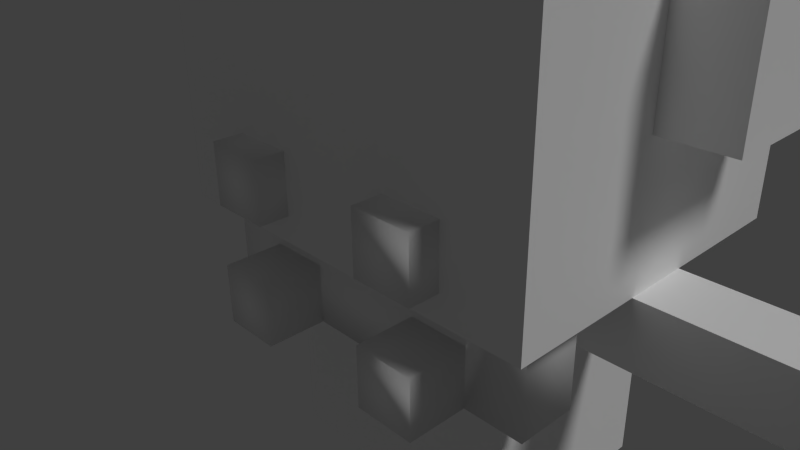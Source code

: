 # Source: Damon_v4.blend  (saved by Blender 2.76.0; exported with 4.5.12 LTS)
import bpy
from mathutils import Matrix  # noqa: F401  (used for matrix-valued properties, if any)

bpy.ops.wm.read_factory_settings(use_empty=True)
scene = bpy.context.scene
scene.name = 'Scene'

# ---- collections
col_collection_1 = bpy.data.collections.new('Collection 1'); scene.collection.children.link(col_collection_1)

# ---- materials (node trees are filled in below, after node groups)
mat_palette = bpy.data.materials.new('palette')
mat_palette.alpha_threshold = 0.0
mat_palette.use_transparent_shadow = False
mat_palette.diffuse_color = (1.0, 1.0, 1.0, 1.0)
mat_palette.specular_color = (0.0, 0.0, 0.0)
mat_palette.roughness = 0.5
mat_palette.specular_intensity = 1.0
mat_palette_002 = bpy.data.materials.new('palette.002')
mat_palette_002.alpha_threshold = 0.0
mat_palette_002.use_transparent_shadow = False
mat_palette_002.diffuse_color = (1.0, 1.0, 1.0, 1.0)
mat_palette_002.specular_color = (0.0, 0.0, 0.0)
mat_palette_002.roughness = 0.5
mat_palette_002.specular_intensity = 1.0

# ---- material node trees

# ---- world
world_world = bpy.data.worlds.new('World'); scene.world = world_world
world_world.color = (0.05088, 0.05088, 0.05088)
world_world.use_sun_shadow = False
world_world.sun_shadow_jitter_overblur = 0.0
world_world.cycles.sampling_method = 'MANUAL'
world_world.cycles.sample_map_resolution = 256

# ---- cameras
cam_camera = bpy.data.cameras.new('Camera')
cam_camera.clip_end = 100.0
cam_camera.lens = 35.0
cam_camera.sensor_width = 32.0
cam_camera.sensor_height = 18.0
cam_camera.ortho_scale = 7.314
cam_camera.dof.focus_distance = 0.0
cam_camera.dof.aperture_fstop = 128.0

# ---- lights
light_lamp = bpy.data.lights.new('Lamp', 'SUN')
light_lamp.transmission_factor = 0.0
light_lamp.cutoff_distance = 30.0
light_lamp.angle = 0.1993
light_lamp.energy = 1.0
light_lamp.shadow_buffer_clip_start = 1.001
light_lamp.shadow_soft_size = 0.1
light_lamp.shadow_cascade_max_distance = 1000.0
light_lamp.cycles.use_multiple_importance_sampling = False

# ---- meshes
me_damon3_001 = bpy.data.meshes.new('Damon3.001')
me_damon3_001.from_pydata([(-4.028, 4.056, -1.352), (-4.028, 2.056, -3.352), (-4.028, 2.056, -1.352), (-4.028, 4.056, -3.352), (-3.028, 2.056, 0.6479), (-3.028, 0.05634, -1.352), (-3.028, 0.05634, 0.6479), (-3.028, 0.05634, -4.352), (-3.028, 0.05634, -2.352), (-3.028, 2.056, -0.3521), (-3.028, 2.056, -1.352), (-3.028, 2.056, -3.352), (-3.028, 4.056, 0.6479), (-3.028, 4.056, -0.3521), (-3.028, 4.056, -1.352), (-3.028, 4.056, -3.352), (-3.028, 6.056, 0.6479), (-3.028, 6.056, -4.352), (-2.028, 0.05634, -0.3521), (-2.028, 0.05634, -1.352), (-2.028, 0.05634, -2.352), (-2.028, 0.05634, -3.352), (-1.028, 0.05634, -3.352), (-1.028, 0.05634, -4.352), (0.9717, 0.05634, -3.352), (0.9717, 0.05634, -4.352), (1.972, 0.05634, -0.3521), (1.972, 0.05634, -1.352), (1.972, 0.05634, -2.352), (1.972, 0.05634, -3.352), (2.972, 0.05634, 0.6479), (2.972, 0.05634, -1.352), (2.972, 2.056, 0.6479), (2.972, 0.05634, -2.352), (2.972, 0.05634, -4.352), (2.972, 2.056, -0.3521), (2.972, 2.056, -1.352), (2.972, 2.056, -3.352), (2.972, 4.056, 0.6479), (2.972, 4.056, -0.3521), (2.972, 4.056, -1.352), (2.972, 4.056, -3.352), (2.972, 4.056, -2.352), (2.972, 6.056, 0.6479), (2.972, 6.056, -2.352), (2.972, 6.056, -3.352), (2.972, 6.056, -4.352), (3.972, 2.056, -1.352), (3.972, 2.056, -3.352), (3.972, 4.056, -1.352), (3.972, 4.056, -2.352), (3.972, 4.056, -3.352), (3.972, 6.056, -2.352), (3.972, 6.056, -3.352), (-2.028, 1.056, 0.6479), (-2.028, 2.056, 0.6479), (1.972, 1.056, 0.6479), (1.972, 2.056, 0.6479), (3.972, 6.056, -2.352), (3.972, 6.056, -2.352), (3.972, 6.056, -3.352), (3.972, 6.056, -3.352), (2.972, 2.056, -1.352), (2.972, 2.056, -1.352), (2.972, 2.056, -3.352), (2.972, 2.056, -3.352), (2.972, 0.05634, 0.6479), (2.972, 0.05634, 0.6479), (2.972, 0.05634, -1.352), (2.972, 0.05634, -2.352), (2.972, 2.056, 0.6479), (2.972, 4.056, 0.6479), (2.972, 6.056, 0.6479), (2.972, 6.056, 0.6479), (2.972, 6.056, -2.352), (2.972, 6.056, -2.352), (3.972, 4.056, -3.352), (2.972, 4.056, -3.352), (-3.028, 0.05634, -1.352), (-3.028, 0.05634, -2.352), (-3.028, 2.056, 0.6479), (-3.028, 0.05634, 0.6479), (-3.028, 0.05634, 0.6479), (3.972, 2.056, -3.352), (3.972, 2.056, -3.352), (-3.028, 0.05634, -4.352), (-3.028, 0.05634, -4.352), (-3.028, 6.056, -4.352), (-3.028, 6.056, -4.352), (-3.028, 2.056, -1.352), (-3.028, 2.056, -1.352), (-3.028, 2.056, -3.352), (-3.028, 2.056, -3.352), (3.972, 4.056, -1.352), (3.972, 4.056, -1.352), (3.972, 4.056, -2.352), (3.972, 4.056, -2.352), (2.972, 0.05634, -4.352), (2.972, 0.05634, -4.352), (-3.028, 4.056, 0.6479), (-3.028, 6.056, 0.6479), (-3.028, 6.056, 0.6479), (-3.028, 4.056, -3.352), (-3.028, 4.056, -3.352), (2.972, 6.056, -4.352), (2.972, 6.056, -4.352), (-4.028, 2.056, -3.352), (-4.028, 2.056, -3.352), (-4.028, 4.056, -3.352), (-4.028, 4.056, -3.352), (-3.028, 4.056, -1.352), (-3.028, 4.056, -1.352), (3.972, 2.056, -1.352), (3.972, 2.056, -1.352), (2.972, 4.056, -1.352), (2.972, 4.056, -1.352), (2.972, 4.056, -2.352), (2.972, 4.056, -2.352), (-4.028, 4.056, -1.352), (-4.028, 4.056, -1.352), (-4.028, 2.056, -1.352), (-4.028, 2.056, -1.352), (2.972, 6.056, -3.352), (2.972, 6.056, -3.352), (-1.028, 0.05634, -4.352), (0.9717, 0.05634, -4.352)], [], [(118, 106, 120), (108, 106, 118), (80, 78, 81), (80, 85, 79), (80, 79, 78), (9, 85, 80), (89, 85, 9), (91, 85, 89), (99, 9, 80), (13, 89, 9), (13, 9, 99), (110, 89, 13), (102, 85, 91), (100, 110, 13), (100, 102, 110), (100, 13, 99), (87, 85, 102), (87, 102, 100), (66, 68, 70), (69, 97, 70), (68, 69, 70), (70, 97, 35), (35, 97, 62), (62, 97, 64), (70, 35, 71), (35, 62, 39), (71, 35, 39), (39, 62, 114), (64, 97, 77), (114, 116, 72), (71, 39, 72), (39, 114, 72), (72, 116, 74), (77, 97, 122), (122, 97, 104), (112, 83, 93), (93, 83, 95), (95, 83, 76), (95, 76, 58), (58, 76, 60), (56, 55, 54), (57, 55, 56), (54, 4, 6), (55, 12, 4), (55, 4, 54), (56, 54, 6), (57, 12, 55), (30, 56, 6), (30, 57, 56), (32, 12, 57), (32, 57, 30), (38, 101, 12), (38, 12, 32), (73, 101, 38), (90, 119, 121), (14, 119, 90), (47, 115, 63), (94, 115, 47), (96, 75, 117), (59, 75, 96), (107, 109, 92), (92, 109, 103), (37, 41, 84), (41, 123, 51), (84, 41, 51), (51, 123, 61), (86, 88, 23), (23, 88, 25), (25, 88, 34), (34, 88, 105), (18, 67, 82), (26, 67, 18), (5, 18, 82), (19, 18, 5), (22, 21, 7, 124), (21, 20, 8), (29, 33, 28), (8, 20, 19, 5), (7, 21, 8), (125, 29, 24), (98, 33, 29), (98, 29, 125), (1, 10, 2), (11, 10, 1), (65, 113, 36), (48, 113, 65), (40, 49, 42), (42, 49, 50), (0, 111, 3), (3, 111, 15), (16, 43, 44), (16, 44, 45), (44, 52, 45), (45, 52, 53), (16, 45, 17), (17, 45, 46), (67, 26, 27, 31), (124, 125, 24, 22), (33, 31, 27, 28), (29, 26, 18, 21)])
_uv = me_damon3_001.uv_layers.new(name='UVMap')
_uv.uv.foreach_set('vector', [0.9785, 0.5, 0.9785, 0.5, 0.9785, 0.5, 0.9785, 0.5, 0.9785, 0.5, 0.9785, 0.5, 0.9746, 0.5, 0.9746, 0.5, 0.9746, 0.5, 0.9746, 0.5, 0.9746, 0.5, 0.9746, 0.5, 0.9746, 0.5, 0.9746, 0.5, 0.9746, 0.5, 0.9746, 0.5, 0.9746, 0.5, 0.9746, 0.5, 0.9746, 0.5, 0.9746, 0.5, 0.9746, 0.5, 0.9746, 0.5, 0.9746, 0.5, 0.9746, 0.5, 0.9707, 0.5, 0.9707, 0.5, 0.9707, 0.5, 0.9746, 0.5, 0.9746, 0.5, 0.9746, 0.5, 0.9707, 0.5, 0.9707, 0.5, 0.9707, 0.5, 0.9746, 0.5, 0.9746, 0.5, 0.9746, 0.5, 0.9746, 0.5, 0.9746, 0.5, 0.9746, 0.5, 0.9746, 0.5, 0.9746, 0.5, 0.9746, 0.5, 0.9746, 0.5, 0.9746, 0.5, 0.9746, 0.5, 0.9746, 0.5, 0.9746, 0.5, 0.9746, 0.5, 0.9746, 0.5, 0.9746, 0.5, 0.9746, 0.5, 0.9746, 0.5, 0.9746, 0.5, 0.9746, 0.5, 0.9746, 0.5, 0.9746, 0.5, 0.9746, 0.5, 0.9746, 0.5, 0.9746, 0.5, 0.9746, 0.5, 0.9746, 0.5, 0.9746, 0.5, 0.9746, 0.5, 0.9746, 0.5, 0.9746, 0.5, 0.9746, 0.5, 0.9746, 0.5, 0.9746, 0.5, 0.9746, 0.5, 0.9746, 0.5, 0.9746, 0.5, 0.9746, 0.5, 0.9707, 0.5, 0.9707, 0.5, 0.9707, 0.5, 0.9746, 0.5, 0.9746, 0.5, 0.9746, 0.5, 0.9707, 0.5, 0.9707, 0.5, 0.9707, 0.5, 0.9746, 0.5, 0.9746, 0.5, 0.9746, 0.5, 0.9746, 0.5, 0.9746, 0.5, 0.9746, 0.5, 0.9746, 0.5, 0.9746, 0.5, 0.9746, 0.5, 0.9746, 0.5, 0.9746, 0.5, 0.9746, 0.5, 0.9746, 0.5, 0.9746, 0.5, 0.9746, 0.5, 0.9746, 0.5, 0.9746, 0.5, 0.9746, 0.5, 0.9746, 0.5, 0.9746, 0.5, 0.9746, 0.5, 0.9746, 0.5, 0.9746, 0.5, 0.9746, 0.5, 0.9785, 0.5, 0.9785, 0.5, 0.9785, 0.5, 0.9785, 0.5, 0.9785, 0.5, 0.9785, 0.5, 0.9785, 0.5, 0.9785, 0.5, 0.9785, 0.5, 0.9707, 0.5, 0.9707, 0.5, 0.9707, 0.5, 0.9707, 0.5, 0.9707, 0.5, 0.9707, 0.5, 0.9707, 0.5, 0.9707, 0.5, 0.9707, 0.5, 0.9707, 0.5, 0.9707, 0.5, 0.9707, 0.5, 0.9746, 0.5, 0.9746, 0.5, 0.9746, 0.5, 0.9707, 0.5, 0.9707, 0.5, 0.9707, 0.5, 0.9746, 0.5, 0.9746, 0.5, 0.9746, 0.5, 0.9746, 0.5, 0.9746, 0.5, 0.9746, 0.5, 0.9707, 0.5, 0.9707, 0.5, 0.9707, 0.5, 0.9746, 0.5, 0.9746, 0.5, 0.9746, 0.5, 0.9746, 0.5, 0.9746, 0.5, 0.9746, 0.5, 0.9707, 0.5, 0.9707, 0.5, 0.9707, 0.5, 0.9746, 0.5, 0.9746, 0.5, 0.9746, 0.5, 0.9746, 0.5, 0.9746, 0.5, 0.9746, 0.5, 0.9707, 0.5, 0.9707, 0.5, 0.9707, 0.5, 0.9746, 0.5, 0.9746, 0.5, 0.9746, 0.5, 0.9785, 0.5, 0.9785, 0.5, 0.9785, 0.5, 0.9785, 0.5, 0.9785, 0.5, 0.9785, 0.5, 0.9785, 0.5, 0.9785, 0.5, 0.9785, 0.5, 0.9785, 0.5, 0.9785, 0.5, 0.9785, 0.5, 0.9707, 0.5, 0.9707, 0.5, 0.9707, 0.5, 0.9707, 0.5, 0.9707, 0.5, 0.9707, 0.5, 0.9785, 0.5, 0.9785, 0.5, 0.9785, 0.5, 0.9785, 0.5, 0.9785, 0.5, 0.9785, 0.5, 0.9785, 0.5, 0.9785, 0.5, 0.9785, 0.5, 0.9707, 0.5, 0.9707, 0.5, 0.9707, 0.5, 0.9785, 0.5, 0.9785, 0.5, 0.9785, 0.5, 0.9707, 0.5, 0.9707, 0.5, 0.9707, 0.5, 0.9746, 0.5, 0.9746, 0.5, 0.9746, 0.5, 0.9746, 0.5, 0.9746, 0.5, 0.9746, 0.5, 0.9746, 0.5, 0.9746, 0.5, 0.9746, 0.5, 0.9746, 0.5, 0.9746, 0.5, 0.9746, 0.5, 0.9746, 0.5, 0.9746, 0.5, 0.9746, 0.5, 0.9746, 0.5, 0.9746, 0.5, 0.9746, 0.5, 0.9746, 0.5, 0.9746, 0.5, 0.9746, 0.5, 0.9746, 0.5, 0.9746, 0.5, 0.9746, 0.5, 0.9746, 0.5, 0.9746, 0.5, 0.9746, 0.5, 0.9746, 0.5, 0.9746, 0.5, 0.9746, 0.5, 0.9746, 0.5, 0.9746, 0.5, 0.9746, 0.5, 0.9746, 0.5, 0.9746, 0.5, 0.0, 0.0, 0.9746, 0.5, 0.9746, 0.5, 0.9746, 0.5, 0.9746, 0.5, 0.9746, 0.5, 0.9746, 0.5, 0.9746, 0.5, 0.9746, 0.5, 0.9746, 0.5, 0.9746, 0.5, 0.9746, 0.5, 0.9746, 0.5, 0.9746, 0.5, 0.9746, 0.5, 0.9785, 0.5, 0.9785, 0.5, 0.9785, 0.5, 0.9785, 0.5, 0.9785, 0.5, 0.9785, 0.5, 0.9785, 0.5, 0.9785, 0.5, 0.9785, 0.5, 0.9785, 0.5, 0.9785, 0.5, 0.9785, 0.5, 0.9785, 0.5, 0.9785, 0.5, 0.9785, 0.5, 0.9785, 0.5, 0.9785, 0.5, 0.9785, 0.5, 0.9785, 0.5, 0.9785, 0.5, 0.9785, 0.5, 0.9785, 0.5, 0.9785, 0.5, 0.9785, 0.5, 0.9746, 0.5, 0.9746, 0.5, 0.9746, 0.5, 0.9746, 0.5, 0.9746, 0.5, 0.9746, 0.5, 0.9707, 0.5, 0.9707, 0.5, 0.9707, 0.5, 0.9707, 0.5, 0.9707, 0.5, 0.9707, 0.5, 0.9746, 0.5, 0.9746, 0.5, 0.9746, 0.5, 0.9746, 0.5, 0.9746, 0.5, 0.9746, 0.5, 0.9746, 0.5, 0.9746, 0.5, 0.9746, 0.5, 0.9746, 0.5, 0.9746, 0.5, 0.9746, 0.5, 0.0, 0.0, 0.9746, 0.5, 0.9746, 0.5, 0.9746, 0.5, 0.9746, 0.5, 0.0, 0.0, 0.0, 0.0, 0.9746, 0.5, 0.0, 0.0, 0.0, 0.0])
me_damon3_001.materials.append(mat_palette)
me_damon3_001.use_remesh_preserve_volume = False
me_damon3_001.use_remesh_preserve_attributes = False
me_damon3_001.use_mirror_vertex_groups = False
me_damon3_001.update()
me_damon3_001.normals_split_custom_set([tuple(v) for v in zip(*[iter([-1.0, 0.0, 0.0, -1.0, 0.0, 0.0, -1.0, 0.0, 0.0, -1.0, 0.0, 0.0, -1.0, 0.0, 0.0, -1.0, 0.0, 0.0, -1.0, 0.0, 0.0, -1.0, 0.0, 0.0, -1.0, 0.0, 0.0, -1.0, 0.0, 0.0, -1.0, 0.0, 0.0, -1.0, 0.0, 0.0, -1.0, -4.768e-07, 0.0, -1.0, -4.768e-07, 0.0, -1.0, -4.768e-07, 0.0, -1.0, 9.537e-07, 0.0, -1.0, 9.537e-07, 0.0, -1.0, 9.537e-07, 0.0, -1.0, 0.0, 0.0, -1.0, 0.0, 0.0, -1.0, 0.0, 0.0, -1.0, 0.0, 0.0, -1.0, 0.0, 0.0, -1.0, 0.0, 0.0, -1.0, 0.0, 0.0, -1.0, 0.0, 0.0, -1.0, 0.0, 0.0, -1.0, 0.0, 0.0, -1.0, 0.0, 0.0, -1.0, 0.0, 0.0, -1.0, 0.0, 0.0, -1.0, 0.0, 0.0, -1.0, 0.0, 0.0, -1.0, 0.0, 0.0, -1.0, 0.0, 0.0, -1.0, 0.0, 0.0, -1.0, 0.0, 0.0, -1.0, 0.0, 0.0, -1.0, 0.0, 0.0, -1.0, 2.384e-07, 0.0, -1.0, 2.384e-07, 0.0, -1.0, 2.384e-07, 0.0, -1.0, 0.0, 0.0, -1.0, 0.0, 0.0, -1.0, 0.0, 0.0, -1.0, 0.0, 0.0, -1.0, 0.0, 0.0, -1.0, 0.0, 0.0, -1.0, 0.0, 0.0, -1.0, 0.0, 0.0, -1.0, 0.0, 0.0, -1.0, -1.907e-07, 0.0, -1.0, -1.907e-07, 0.0, -1.0, -1.907e-07, 0.0, 1.0, 0.0, 0.0, 1.0, 0.0, 0.0, 1.0, 0.0, 0.0, 1.0, 0.0, 0.0, 1.0, 0.0, 0.0, 1.0, 0.0, 0.0, 1.0, 0.0, 0.0, 1.0, 0.0, 0.0, 1.0, 0.0, 0.0, 1.0, 0.0, 0.0, 1.0, 0.0, 0.0, 1.0, 0.0, 0.0, 1.0, 0.0, 0.0, 1.0, 0.0, 0.0, 1.0, 0.0, 0.0, 1.0, -1.192e-07, 0.0, 1.0, -1.192e-07, 0.0, 1.0, -1.192e-07, 0.0, 1.0, 0.0, 0.0, 1.0, 0.0, 0.0, 1.0, 0.0, 0.0, 1.0, 0.0, 0.0, 1.0, 0.0, 0.0, 1.0, 0.0, 0.0, 1.0, 0.0, 0.0, 1.0, 0.0, 0.0, 1.0, 0.0, 0.0, 1.0, 0.0, 0.0, 1.0, 0.0, 0.0, 1.0, 0.0, 0.0, 1.0, 0.0, 0.0, 1.0, 0.0, 0.0, 1.0, 0.0, 0.0, 1.0, 0.0, 0.0, 1.0, 0.0, 0.0, 1.0, 0.0, 0.0, 1.0, 0.0, 0.0, 1.0, 0.0, 0.0, 1.0, 0.0, 0.0, 1.0, -4.768e-07, 0.0, 1.0, -4.768e-07, 0.0, 1.0, -4.768e-07, 0.0, 1.0, 0.0, 0.0, 1.0, 0.0, 0.0, 1.0, 0.0, 0.0, 1.0, 0.0, 0.0, 1.0, 0.0, 0.0, 1.0, 0.0, 0.0, 1.0, 0.0, 0.0, 1.0, 0.0, 0.0, 1.0, 0.0, 0.0, 1.0, 0.0, 0.0, 1.0, 0.0, 0.0, 1.0, 0.0, 0.0, 1.0, 0.0, 0.0, 1.0, 0.0, 0.0, 1.0, 0.0, 0.0, 1.0, 0.0, 0.0, 1.0, 0.0, 0.0, 1.0, 0.0, 0.0, 1.0, 0.0, 0.0, 1.0, 0.0, 0.0, 1.0, 0.0, 0.0, 1.0, 0.0, 0.0, 1.0, 0.0, 0.0, 1.0, 0.0, 0.0, 0.0, 0.0, 1.0, 0.0, 0.0, 1.0, 0.0, 0.0, 1.0, 0.0, 0.0, 1.0, 0.0, 0.0, 1.0, 0.0, 0.0, 1.0, 0.0, 0.0, 1.0, 0.0, 0.0, 1.0, 0.0, 0.0, 1.0, 0.0, 0.0, 1.0, 0.0, 0.0, 1.0, 0.0, 0.0, 1.0, 0.0, 0.0, 1.0, 0.0, 0.0, 1.0, 0.0, 0.0, 1.0, 0.0, 0.0, 1.0, 0.0, 0.0, 1.0, 0.0, 0.0, 1.0, 0.0, 0.0, 1.0, 0.0, 0.0, 1.0, 0.0, 0.0, 1.0, 0.0, 0.0, 1.0, 0.0, 0.0, 1.0, 0.0, 0.0, 1.0, 0.0, 0.0, 1.0, 0.0, 0.0, 1.0, 0.0, 0.0, 1.0, 0.0, 0.0, 1.0, 0.0, 0.0, 1.0, 0.0, 0.0, 1.0, 0.0, 0.0, 1.0, 0.0, 0.0, 1.0, 0.0, 0.0, 1.0, 0.0, 0.0, 1.0, 0.0, 0.0, 1.0, 0.0, 0.0, 1.0, 0.0, 0.0, 1.0, 0.0, 0.0, 1.0, 0.0, 0.0, 1.0, 0.0, 0.0, 1.0, 0.0, 0.0, 1.0, 0.0, 0.0, 1.0, 0.0, 0.0, 1.0, 0.0, 0.0, 1.0, 0.0, 0.0, 1.0, 0.0, 0.0, 1.0, 0.0, 0.0, 1.0, 0.0, 0.0, 1.0, 0.0, 0.0, 1.0, 0.0, 0.0, 1.0, 0.0, 0.0, 1.0, 0.0, 0.0, 1.0, 0.0, 0.0, 1.0, 0.0, 0.0, 1.0, 0.0, 0.0, 1.0, 0.0, 0.0, 1.0, 0.0, 0.0, 1.0, 0.0, 0.0, 1.0, 0.0, 0.0, 1.0, 0.0, 0.0, 1.0, 0.0, 0.0, -1.0, 0.0, 0.0, -1.0, 0.0, 0.0, -1.0, 0.0, 0.0, -1.0, 0.0, 0.0, -1.0, 0.0, 0.0, -1.0, 0.0, 0.0, -1.0, 0.0, 0.0, -1.0, 0.0, 0.0, -1.0, 0.0, 0.0, -1.0, 0.0, 0.0, -1.0, 0.0, 0.0, -1.0, 0.0, 0.0, -1.0, 0.0, 0.0, -1.0, 0.0, 0.0, -1.0, 0.0, 0.0, -1.0, 0.0, 0.0, -1.0, 0.0, 0.0, -1.0, 0.0, 0.0, -1.0, 0.0, 0.0, -1.0, 0.0, 0.0, -1.0, 0.0, 0.0, -1.0, 0.0, 0.0, -1.0, 0.0, 0.0, -1.0, 0.0, 0.0, -1.0, 0.0, 0.0, -1.0, 0.0, 0.0, -1.0, 0.0, 0.0, -1.0, 0.0, 0.0, -1.0, 0.0, 0.0, -1.0, 0.0, -1.0, 0.0, 0.0, -1.0, 0.0, 0.0, -1.0, 0.0, 0.0, -1.0, 0.0, 0.0, -1.0, 0.0, 0.0, -1.0, 0.0, 0.0, -1.0, 0.0, 0.0, -1.0, 0.0, 0.0, -1.0, 0.0, 0.0, -1.0, 0.0, 0.0, -1.0, 0.0, 0.0, -1.0, 0.0, 0.0, -1.0, 0.0, 0.0, -1.0, 0.0, 0.0, -1.0, 0.0, 0.0, -1.0, 0.0, 0.0, -1.0, 0.0, 0.0, -1.0, 0.0, 0.0, -1.0, 0.0, 0.0, -1.0, 0.0, 0.0, -1.0, 0.0, 0.0, -1.0, 0.0, 0.0, -1.0, 0.0, 0.0, -1.0, 0.0, 0.0, -1.0, 0.0, 0.0, -1.0, 0.0, 0.0, -1.0, 0.0, 0.0, -1.0, 0.0, 0.0, -1.0, 0.0, 0.0, -1.0, 0.0, 0.0, -1.0, 0.0, 0.0, -1.0, 0.0, 0.0, -1.0, 0.0, 0.0, -1.0, 0.0, 0.0, -1.0, 0.0, 0.0, -1.0, 0.0, 0.0, -1.0, 0.0, 0.0, -1.0, 0.0, 0.0, -1.0, 0.0, 0.0, -1.0, 0.0, 0.0, -1.0, 0.0, 0.0, -1.0, 0.0, 0.0, -1.0, 0.0, 0.0, -1.0, 0.0, 0.0, -1.0, 0.0, 0.0, -1.0, 0.0, 0.0, -1.0, 0.0, 0.0, -1.0, 0.0, 0.0, -1.0, 0.0, 0.0, -1.0, 0.0, 0.0, 1.0, 0.0, 0.0, 1.0, 0.0, 0.0, 1.0, 0.0, 0.0, 1.0, 0.0, 0.0, 1.0, 0.0, 0.0, 1.0, 0.0, 0.0, 1.0, 0.0, 0.0, 1.0, 0.0, 0.0, 1.0, 0.0, 0.0, 1.0, 0.0, 0.0, 1.0, 0.0, 0.0, 1.0, 0.0, 0.0, 1.0, 0.0, 0.0, 1.0, 0.0, 0.0, 1.0, 0.0, 0.0, 1.0, 0.0, 0.0, 1.0, 0.0, 0.0, 1.0, 0.0, 0.0, 1.0, 0.0, 0.0, 1.0, 0.0, 0.0, 1.0, 0.0, 0.0, 1.0, 0.0, 0.0, 1.0, 0.0, 0.0, 1.0, 0.0, 0.0, 1.0, 0.0, 0.0, 1.0, 0.0, 0.0, 1.0, 0.0, 0.0, 1.0, 0.0, 0.0, 1.0, 0.0, 0.0, 1.0, 0.0, 0.0, -1.0, 0.0, 0.0, -1.0, 0.0, 0.0, -1.0, 0.0, 0.0, -1.0, 0.0, 0.0, -1.0, 0.0, 0.0, -1.0, 0.0, 0.0, -1.0, 0.0, 0.0, -1.0, 0.0, 0.0, -1.0, 0.0, 0.0, -1.0, 0.0, 0.0, -1.0, 0.0, 0.0, -1.0, 0.0, 0.0, -1.0, 0.0, 0.0, -1.0, 0.0, 0.0, -1.0, 0.0, 0.0, -1.0, 0.0])] * 3)])
me_damon3 = bpy.data.meshes.new('Damon3')
me_damon3.from_pydata([(-6.028, 0.05634, -1.352), (-6.028, -0.9437, -2.352), (-6.028, -0.9437, -1.352), (-6.028, 0.05634, -2.352), (-3.028, 0.05634, -1.352), (-3.028, 0.05634, -2.352), (-2.028, -3.944, -1.352), (-2.028, -5.944, -2.352), (-2.028, -5.944, -1.352), (-2.028, -3.944, -2.352), (-2.028, -0.9437, -1.352), (-2.028, -3.944, -0.3521), (-2.028, -3.944, -3.352), (-2.028, -0.9437, -2.352), (-2.028, 0.05634, -0.3521), (-2.028, 0.05634, -1.352), (-2.028, 0.05634, -2.352), (-2.028, 0.05634, -3.352), (-1.028, 0.05634, -3.352), (-1.028, -2.944, -4.352), (-1.028, -2.944, -3.352), (-1.028, 0.05634, -4.352), (0.9717, -3.944, -1.352), (0.9717, -5.944, -2.352), (0.9717, -5.944, -1.352), (0.9717, -3.944, -2.352), (-1.028, -5.944, -1.352), (-1.028, -5.944, -2.352), (-1.028, -3.944, -1.352), (-1.028, -3.944, -2.352), (0.9717, -2.944, -3.352), (0.9717, -2.944, -4.352), (0.9717, 0.05634, -3.352), (0.9717, 0.05634, -4.352), (1.972, -5.944, -1.352), (1.972, -5.944, -2.352), (1.972, -3.944, -1.352), (1.972, -3.944, -2.352), (1.972, -3.944, -0.3521), (1.972, -0.9437, -1.352), (1.972, -3.944, -3.352), (1.972, -0.9437, -2.352), (1.972, 0.05634, -0.3521), (1.972, 0.05634, -1.352), (1.972, 0.05634, -2.352), (1.972, 0.05634, -3.352), (2.972, 0.05634, -1.352), (2.972, 0.05634, -2.352), (5.972, -0.9437, -1.352), (5.972, -0.9437, -2.352), (5.972, 0.05634, -1.352), (5.972, 0.05634, -2.352), (-0.02834, -1.944, -0.3521), (-0.02834, -0.9437, -0.3521), (0.9717, -1.944, -0.3521), (0.9717, -0.9437, -0.3521), (-5.028, -0.9437, -1.352), (-5.028, 0.05634, -1.352), (4.972, -0.9437, -1.352), (4.972, 0.05634, -1.352), (-5.028, -0.9437, -2.352), (-5.028, 0.05634, -2.352), (4.972, -0.9437, -2.352), (4.972, 0.05634, -2.352)], [], [(0, 1, 2), (3, 1, 0), (6, 7, 8), (9, 7, 6), (10, 6, 11), (10, 12, 9), (10, 9, 6), (13, 12, 10), (14, 10, 11), (15, 10, 14), (16, 12, 13), (17, 12, 16), (18, 19, 20), (21, 19, 18), (22, 23, 24), (25, 23, 22), (26, 27, 28), (28, 27, 29), (30, 31, 32), (32, 31, 33), (34, 35, 36), (36, 35, 37), (38, 36, 39), (37, 40, 39), (36, 37, 39), (39, 40, 41), (38, 39, 42), (42, 39, 43), (41, 40, 44), (44, 40, 45), (48, 49, 50), (50, 49, 51), (54, 53, 52), (55, 53, 54), (56, 0, 2), (57, 0, 56), (4, 57, 56), (10, 4, 56), (15, 4, 10), (26, 6, 8), (28, 6, 26), (34, 22, 24), (36, 22, 34), (46, 43, 39), (58, 46, 39), (59, 46, 58), (48, 59, 58), (50, 59, 48), (1, 3, 60), (60, 3, 61), (60, 61, 5), (60, 5, 13), (13, 5, 16), (7, 9, 27), (27, 9, 29), (23, 25, 35), (35, 25, 37), (41, 44, 47), (41, 47, 62), (62, 47, 63), (62, 63, 49), (49, 63, 51), (12, 17, 20), (20, 17, 18), (12, 20, 30), (12, 30, 40), (30, 32, 40), (40, 32, 45), (19, 21, 31), (31, 21, 33), (7, 26, 8), (27, 26, 7), (23, 34, 24), (35, 34, 23), (6, 38, 11), (28, 38, 6), (22, 38, 28), (36, 38, 22), (29, 22, 28), (25, 22, 29), (12, 29, 9), (12, 37, 25), (12, 25, 29), (40, 37, 12), (19, 30, 20), (31, 30, 19), (1, 56, 2), (60, 10, 56), (60, 56, 1), (13, 10, 60), (41, 58, 39), (62, 48, 58), (62, 58, 41), (49, 48, 62), (0, 57, 3), (57, 4, 61), (3, 57, 61), (61, 4, 5), (46, 59, 47), (59, 50, 63), (47, 59, 63), (63, 50, 51), (21, 18, 32, 33), (20, 30, 32, 18), (5, 4, 15, 16), (47, 44, 43, 46), (42, 45, 17, 14), (54, 52, 11, 38, 42, 55), (14, 11, 52, 53, 55, 42)])
_uv = me_damon3.uv_layers.new(name='UVMap')
_uv.uv.foreach_set('vector', [0.9707, 0.5, 0.9707, 0.5, 0.9707, 0.5, 0.9707, 0.5, 0.9707, 0.5, 0.9707, 0.5, 0.9707, 0.5, 0.9707, 0.5, 0.9707, 0.5, 0.9707, 0.5, 0.9707, 0.5, 0.9707, 0.5, 0.9746, 0.5, 0.9746, 0.5, 0.9746, 0.5, 0.9746, 0.5, 0.9746, 0.5, 0.9746, 0.5, 0.9746, 0.5, 0.9746, 0.5, 0.9746, 0.5, 0.9746, 0.5, 0.9746, 0.5, 0.9746, 0.5, 0.9746, 0.5, 0.9746, 0.5, 0.9746, 0.5, 0.9746, 0.5, 0.9746, 0.5, 0.9746, 0.5, 0.9746, 0.5, 0.9746, 0.5, 0.9746, 0.5, 0.9746, 0.5, 0.9746, 0.5, 0.9746, 0.5, 0.9863, 0.5, 0.9863, 0.5, 0.9863, 0.5, 0.9863, 0.5, 0.9863, 0.5, 0.9863, 0.5, 0.9707, 0.5, 0.9707, 0.5, 0.9707, 0.5, 0.9707, 0.5, 0.9707, 0.5, 0.9707, 0.5, 0.9707, 0.5, 0.9707, 0.5, 0.9707, 0.5, 0.9707, 0.5, 0.9707, 0.5, 0.9707, 0.5, 0.9863, 0.5, 0.9863, 0.5, 0.9863, 0.5, 0.9863, 0.5, 0.9863, 0.5, 0.9863, 0.5, 0.9707, 0.5, 0.9707, 0.5, 0.9707, 0.5, 0.9707, 0.5, 0.9707, 0.5, 0.9707, 0.5, 0.9746, 0.5, 0.9746, 0.5, 0.9746, 0.5, 0.9746, 0.5, 0.9746, 0.5, 0.9746, 0.5, 0.9746, 0.5, 0.9746, 0.5, 0.9746, 0.5, 0.9746, 0.5, 0.9746, 0.5, 0.9746, 0.5, 0.9746, 0.5, 0.9746, 0.5, 0.9746, 0.5, 0.9746, 0.5, 0.9746, 0.5, 0.9746, 0.5, 0.9746, 0.5, 0.9746, 0.5, 0.9746, 0.5, 0.9746, 0.5, 0.9746, 0.5, 0.9746, 0.5, 0.9707, 0.5, 0.9707, 0.5, 0.9707, 0.5, 0.9707, 0.5, 0.9707, 0.5, 0.9707, 0.5, 0.9785, 0.5, 0.9785, 0.5, 0.9785, 0.5, 0.9785, 0.5, 0.9785, 0.5, 0.9785, 0.5, 0.9707, 0.5, 0.9707, 0.5, 0.9707, 0.5, 0.9707, 0.5, 0.9707, 0.5, 0.9707, 0.5, 0.9785, 0.5, 0.9785, 0.5, 0.9785, 0.5, 0.9785, 0.5, 0.9785, 0.5, 0.9785, 0.5, 0.9785, 0.5, 0.9785, 0.5, 0.9785, 0.5, 0.9707, 0.5, 0.9707, 0.5, 0.9707, 0.5, 0.9707, 0.5, 0.9707, 0.5, 0.9707, 0.5, 0.9707, 0.5, 0.9707, 0.5, 0.9707, 0.5, 0.9707, 0.5, 0.9707, 0.5, 0.9707, 0.5, 0.9785, 0.5, 0.9785, 0.5, 0.9785, 0.5, 0.9785, 0.5, 0.9785, 0.5, 0.9785, 0.5, 0.9785, 0.5, 0.9785, 0.5, 0.9785, 0.5, 0.9707, 0.5, 0.9707, 0.5, 0.9707, 0.5, 0.9707, 0.5, 0.9707, 0.5, 0.9707, 0.5, 0.9707, 0.5, 0.9707, 0.5, 0.9707, 0.5, 0.9707, 0.5, 0.9707, 0.5, 0.9707, 0.5, 0.9785, 0.5, 0.9785, 0.5, 0.9785, 0.5, 0.9785, 0.5, 0.9785, 0.5, 0.9785, 0.5, 0.9785, 0.5, 0.9785, 0.5, 0.9785, 0.5, 0.9707, 0.5, 0.9707, 0.5, 0.9707, 0.5, 0.9707, 0.5, 0.9707, 0.5, 0.9707, 0.5, 0.9707, 0.5, 0.9707, 0.5, 0.9707, 0.5, 0.9707, 0.5, 0.9707, 0.5, 0.9707, 0.5, 0.9785, 0.5, 0.9785, 0.5, 0.9785, 0.5, 0.9785, 0.5, 0.9785, 0.5, 0.9785, 0.5, 0.9785, 0.5, 0.9785, 0.5, 0.9785, 0.5, 0.9707, 0.5, 0.9707, 0.5, 0.9707, 0.5, 0.9707, 0.5, 0.9707, 0.5, 0.9707, 0.5, 0.9746, 0.5, 0.9746, 0.5, 0.9746, 0.5, 0.9746, 0.5, 0.9746, 0.5, 0.9746, 0.5, 0.9746, 0.5, 0.9746, 0.5, 0.9746, 0.5, 0.9746, 0.5, 0.9746, 0.5, 0.9746, 0.5, 0.9746, 0.5, 0.9746, 0.5, 0.9746, 0.5, 0.9746, 0.5, 0.9746, 0.5, 0.9746, 0.5, 0.9863, 0.5, 0.9863, 0.5, 0.9863, 0.5, 0.9863, 0.5, 0.9863, 0.5, 0.9863, 0.5, 0.9707, 0.5, 0.9707, 0.5, 0.9707, 0.5, 0.9707, 0.5, 0.9707, 0.5, 0.9707, 0.5, 0.9707, 0.5, 0.9707, 0.5, 0.9707, 0.5, 0.9707, 0.5, 0.9707, 0.5, 0.9707, 0.5, 0.9746, 0.5, 0.9746, 0.5, 0.9746, 0.5, 0.9746, 0.5, 0.9746, 0.5, 0.9746, 0.5, 0.9746, 0.5, 0.9746, 0.5, 0.9746, 0.5, 0.9746, 0.5, 0.9746, 0.5, 0.9746, 0.5, 0.9746, 0.5, 0.9746, 0.5, 0.9746, 0.5, 0.9746, 0.5, 0.9746, 0.5, 0.9746, 0.5, 0.9746, 0.5, 0.9746, 0.5, 0.9746, 0.5, 0.9746, 0.5, 0.9746, 0.5, 0.9746, 0.5, 0.9746, 0.5, 0.9746, 0.5, 0.9746, 0.5, 0.9746, 0.5, 0.9746, 0.5, 0.9746, 0.5, 0.9863, 0.5, 0.9863, 0.5, 0.9863, 0.5, 0.9863, 0.5, 0.9863, 0.5, 0.9863, 0.5, 0.9707, 0.5, 0.9707, 0.5, 0.9707, 0.5, 0.9785, 0.5, 0.9785, 0.5, 0.9785, 0.5, 0.9707, 0.5, 0.9707, 0.5, 0.9707, 0.5, 0.9785, 0.5, 0.9785, 0.5, 0.9785, 0.5, 0.9785, 0.5, 0.9785, 0.5, 0.9785, 0.5, 0.9707, 0.5, 0.9707, 0.5, 0.9707, 0.5, 0.9785, 0.5, 0.9785, 0.5, 0.9785, 0.5, 0.9707, 0.5, 0.9707, 0.5, 0.9707, 0.5, 0.9707, 0.5, 0.9707, 0.5, 0.9707, 0.5, 0.9785, 0.5, 0.9785, 0.5, 0.9785, 0.5, 0.9707, 0.5, 0.9707, 0.5, 0.9707, 0.5, 0.9785, 0.5, 0.9785, 0.5, 0.9785, 0.5, 0.9785, 0.5, 0.9785, 0.5, 0.9785, 0.5, 0.9707, 0.5, 0.9707, 0.5, 0.9707, 0.5, 0.9785, 0.5, 0.9785, 0.5, 0.9785, 0.5, 0.9707, 0.5, 0.9707, 0.5, 0.9707, 0.5, 0.9863, 0.5, 0.9863, 0.5, 0.0, 0.0, 0.9863, 0.5, 0.9863, 0.5, 0.9746, 0.5, 0.9863, 0.5, 0.9746, 0.5, 0.9785, 0.5, 0.9785, 0.5, 0.9785, 0.5, 0.0, 0.0, 0.9785, 0.5, 0.0, 0.0, 0.9785, 0.5, 0.9785, 0.5, 0.0, 0.0, 0.0, 0.0, 0.0, 0.0, 0.9746, 0.5, 0.9746, 0.5, 0.9746, 0.5, 0.9746, 0.5, 0.9746, 0.5, 0.9746, 0.5, 0.9746, 0.5, 0.9746, 0.5, 0.9746, 0.5, 0.9746, 0.5, 0.9746, 0.5, 0.9746, 0.5, 0.9746, 0.5])
me_damon3.materials.append(mat_palette)
me_damon3.use_remesh_preserve_volume = False
me_damon3.use_remesh_preserve_attributes = False
me_damon3.use_mirror_vertex_groups = False
me_damon3.update()
me_damon3.normals_split_custom_set([tuple(v) for v in zip(*[iter([-1.0, 0.0, 0.0, -1.0, 0.0, 0.0, -1.0, 0.0, 0.0, -1.0, 0.0, 0.0, -1.0, 0.0, 0.0, -1.0, 0.0, 0.0, -1.0, 0.0, 0.0, -1.0, 0.0, 0.0, -1.0, 0.0, 0.0, -1.0, 0.0, 0.0, -1.0, 0.0, 0.0, -1.0, 0.0, 0.0, -1.0, 0.0, 0.0, -1.0, 0.0, 0.0, -1.0, 0.0, 0.0, -1.0, 0.0, 0.0, -1.0, 0.0, 0.0, -1.0, 0.0, 0.0, -1.0, 0.0, 0.0, -1.0, 0.0, 0.0, -1.0, 0.0, 0.0, -1.0, 0.0, 0.0, -1.0, 0.0, 0.0, -1.0, 0.0, 0.0, -1.0, 0.0, 0.0, -1.0, 0.0, 0.0, -1.0, 0.0, 0.0, -1.0, 0.0, 0.0, -1.0, 0.0, 0.0, -1.0, 0.0, 0.0, -1.0, 0.0, 0.0, -1.0, 0.0, 0.0, -1.0, 0.0, 0.0, -1.0, 0.0, 0.0, -1.0, 0.0, 0.0, -1.0, 0.0, 0.0, -1.0, 0.0, 0.0, -1.0, 0.0, 0.0, -1.0, 0.0, 0.0, -1.0, 0.0, 0.0, -1.0, 0.0, 0.0, -1.0, 0.0, 0.0, -1.0, 0.0, 0.0, -1.0, 0.0, 0.0, -1.0, 0.0, 0.0, -1.0, 0.0, 0.0, -1.0, 0.0, 0.0, -1.0, 0.0, 0.0, 1.0, 0.0, 0.0, 1.0, 0.0, 0.0, 1.0, 0.0, 0.0, 1.0, 0.0, 0.0, 1.0, 0.0, 0.0, 1.0, 0.0, 0.0, 1.0, 0.0, 0.0, 1.0, 0.0, 0.0, 1.0, 0.0, 0.0, 1.0, 0.0, 0.0, 1.0, 0.0, 0.0, 1.0, 0.0, 0.0, 1.0, 0.0, 0.0, 1.0, 0.0, 0.0, 1.0, 0.0, 0.0, 1.0, 0.0, 0.0, 1.0, 0.0, 0.0, 1.0, 0.0, 0.0, 1.0, 0.0, 0.0, 1.0, 0.0, 0.0, 1.0, 0.0, 0.0, 1.0, 0.0, 0.0, 1.0, 0.0, 0.0, 1.0, 0.0, 0.0, 1.0, 0.0, 0.0, 1.0, 0.0, 0.0, 1.0, 0.0, 0.0, 1.0, 0.0, 0.0, 1.0, 0.0, 0.0, 1.0, 0.0, 0.0, 1.0, 0.0, 0.0, 1.0, 0.0, 0.0, 1.0, 0.0, 0.0, 1.0, 0.0, 0.0, 1.0, 0.0, 0.0, 1.0, 0.0, 0.0, 1.0, 0.0, 0.0, 1.0, 0.0, 0.0, 1.0, 0.0, 0.0, 1.0, 0.0, 0.0, 1.0, 0.0, 0.0, 1.0, 0.0, 0.0, 1.0, 0.0, 0.0, 1.0, 0.0, 0.0, 1.0, 0.0, 0.0, 1.0, 0.0, 0.0, 1.0, 0.0, 0.0, 1.0, 0.0, 0.0, 0.0, 0.0, 1.0, 0.0, 0.0, 1.0, 0.0, 0.0, 1.0, 0.0, 0.0, 1.0, 0.0, 0.0, 1.0, 0.0, 0.0, 1.0, 0.0, 0.0, 1.0, 0.0, 0.0, 1.0, 0.0, 0.0, 1.0, 0.0, 0.0, 1.0, 0.0, 0.0, 1.0, 0.0, 0.0, 1.0, 0.0, 0.0, 1.0, 0.0, 0.0, 1.0, 0.0, 0.0, 1.0, 0.0, 0.0, 1.0, 0.0, 0.0, 1.0, 0.0, 0.0, 1.0, 0.0, 0.0, 1.0, 0.0, 0.0, 1.0, 0.0, 0.0, 1.0, 0.0, 0.0, 1.0, 0.0, 0.0, 1.0, 0.0, 0.0, 1.0, 0.0, 0.0, 1.0, 0.0, 0.0, 1.0, 0.0, 0.0, 1.0, 0.0, 0.0, 1.0, 0.0, 0.0, 1.0, 0.0, 0.0, 1.0, 0.0, 0.0, 1.0, 0.0, 0.0, 1.0, 0.0, 0.0, 1.0, 0.0, 0.0, 1.0, 0.0, 0.0, 1.0, 0.0, 0.0, 1.0, 0.0, 0.0, 1.0, 0.0, 0.0, 1.0, 0.0, 0.0, 1.0, 0.0, 0.0, 1.0, 0.0, 0.0, 1.0, 0.0, 0.0, 1.0, 0.0, 0.0, 1.0, 0.0, 0.0, 1.0, 0.0, 0.0, 1.0, 0.0, 0.0, 1.0, 0.0, 0.0, 1.0, 0.0, 0.0, 1.0, 0.0, 0.0, -1.0, 0.0, 0.0, -1.0, 0.0, 0.0, -1.0, 0.0, 0.0, -1.0, 0.0, 0.0, -1.0, 0.0, 0.0, -1.0, 0.0, 0.0, -1.0, 0.0, 0.0, -1.0, 0.0, 0.0, -1.0, 0.0, 0.0, -1.0, 0.0, 0.0, -1.0, 0.0, 0.0, -1.0, 0.0, 0.0, -1.0, 0.0, 0.0, -1.0, 0.0, 0.0, -1.0, 0.0, 0.0, -1.0, 0.0, 0.0, -1.0, 0.0, 0.0, -1.0, 0.0, 0.0, -1.0, 0.0, 0.0, -1.0, 0.0, 0.0, -1.0, 0.0, 0.0, -1.0, 0.0, 0.0, -1.0, 0.0, 0.0, -1.0, 0.0, 0.0, -1.0, 0.0, 0.0, -1.0, 0.0, 0.0, -1.0, 0.0, 0.0, -1.0, 0.0, 0.0, -1.0, 0.0, 0.0, -1.0, 0.0, 0.0, -1.0, 0.0, 0.0, -1.0, 0.0, 0.0, -1.0, 0.0, 0.0, -1.0, 0.0, 0.0, -1.0, 0.0, 0.0, -1.0, 0.0, 0.0, -1.0, 0.0, 0.0, -1.0, 0.0, 0.0, -1.0, 0.0, 0.0, -1.0, 0.0, 0.0, -1.0, 0.0, 0.0, -1.0, 0.0, 0.0, -1.0, 0.0, 0.0, -1.0, 0.0, 0.0, -1.0, 0.0, 0.0, -1.0, 0.0, 0.0, -1.0, 0.0, 0.0, -1.0, 0.0, 0.0, -1.0, 0.0, 0.0, -1.0, 0.0, 0.0, -1.0, 0.0, 0.0, -1.0, 0.0, 0.0, -1.0, 0.0, 0.0, -1.0, 0.0, 0.0, -1.0, 0.0, 0.0, -1.0, 0.0, 0.0, -1.0, 0.0, 0.0, -1.0, 0.0, 0.0, -1.0, 0.0, 0.0, -1.0, 0.0, 0.0, -1.0, 0.0, 0.0, -1.0, 0.0, 0.0, -1.0, 0.0, 0.0, -1.0, 0.0, 0.0, -1.0, 0.0, 0.0, -1.0, 0.0, -1.0, 0.0, 0.0, -1.0, 0.0, 0.0, -1.0, 0.0, 0.0, -1.0, 0.0, 0.0, -1.0, 0.0, 0.0, -1.0, 0.0, 0.0, -1.0, 0.0, 0.0, -1.0, 0.0, 0.0, -1.0, 0.0, 0.0, -1.0, 0.0, 0.0, -1.0, 0.0, 0.0, -1.0, 0.0, 0.0, -1.0, 0.0, 0.0, -1.0, 0.0, 0.0, -1.0, 0.0, 0.0, -1.0, 0.0, 0.0, -1.0, 0.0, 0.0, -1.0, 0.0, 0.0, -1.0, 0.0, 0.0, -1.0, 0.0, 0.0, -1.0, 0.0, 0.0, -1.0, 0.0, 0.0, -1.0, 0.0, 0.0, -1.0, 0.0, 0.0, -1.0, 0.0, 0.0, -1.0, 0.0, 0.0, -1.0, 0.0, 0.0, -1.0, 0.0, 0.0, -1.0, 0.0, 0.0, -1.0, 0.0, 0.0, -1.0, 0.0, 0.0, -1.0, 0.0, 0.0, -1.0, 0.0, 0.0, -1.0, 0.0, 0.0, -1.0, 0.0, 0.0, -1.0, 0.0, 0.0, -1.0, 4.768e-07, 0.0, -1.0, 4.768e-07, 0.0, -1.0, 4.768e-07, 0.0, -1.0, 0.0, 0.0, -1.0, 0.0, 0.0, -1.0, 0.0, 0.0, -1.0, 0.0, 0.0, -1.0, 0.0, 0.0, -1.0, 0.0, 0.0, -1.0, 0.0, 0.0, -1.0, 0.0, 0.0, -1.0, 0.0, 0.0, -1.0, 0.0, 0.0, -1.0, 0.0, 0.0, -1.0, 0.0, 0.0, -1.0, 0.0, 0.0, -1.0, 0.0, 0.0, -1.0, 0.0, 0.0, -1.0, 0.0, 0.0, -1.0, 0.0, 0.0, -1.0, 0.0, 0.0, -1.0, 0.0, 0.0, -1.0, 0.0, 0.0, -1.0, 0.0, 0.0, -1.0, 0.0, 0.0, -1.0, 0.0, 0.0, -1.0, 0.0, 0.0, -1.0, 0.0, 0.0, -1.0, 0.0, 0.0, -1.0, 0.0, 0.0, -1.0, 0.0, 0.0, -1.0, 0.0, 0.0, -1.0, 0.0, 0.0, -1.0, 0.0, 0.0, -1.0, 0.0, 0.0, -1.0, 0.0, 0.0, 1.0, 0.0, 0.0, 1.0, 0.0, 0.0, 1.0, 0.0, 0.0, 1.0, 0.0, 0.0, 1.0, 0.0, 0.0, 1.0, 0.0, 0.0, 1.0, 0.0, 0.0, 1.0, 0.0, 0.0, 1.0, 0.0, 0.0, 1.0, 0.0, 0.0, 1.0, 0.0, 0.0, 1.0, 0.0, 0.0, 1.0, 0.0, 0.0, 1.0, 0.0, 0.0, 1.0, 0.0, 0.0, 1.0, 0.0, 0.0, 1.0, 0.0, 0.0, 1.0, 0.0, 0.0, 1.0, 0.0, 0.0, 1.0, 0.0, 0.0, 1.0, 0.0, 0.0, 1.0, 0.0, 0.0, 1.0, 0.0, 0.0, 1.0, 0.0, 0.0, 1.0, 0.0, 0.0, 1.0, 0.0, 0.0, 1.0, 0.0, 0.0, 1.0, 0.0, 0.0, 0.0, 1.0, 0.0, 0.0, 1.0, 0.0, 0.0, 1.0, 0.0, 0.0, 1.0, 0.0, 1.0, 0.0, 0.0, 1.0, 0.0, 0.0, 1.0, 0.0, 0.0, 1.0, 0.0, 0.0, 1.0, 0.0, 0.0, 1.0, 0.0, 0.0, 1.0, 0.0, 0.0, 1.0, 0.0, 0.0, 1.0, 0.0, 0.0, 1.0, 0.0, 0.0, 1.0, 0.0, 0.0, 1.0, 0.0, 0.0, 0.0, 1.0, 0.0, 0.0, 1.0, 0.0, 0.0, 1.0, 0.0, 0.0, 1.0, 0.0, 0.0, 1.0, 0.0, 0.0, 1.0, 0.0, 0.0, 1.0, 0.0, 0.0, 1.0, 0.0, 0.0, 1.0, 0.0, 0.0, 1.0, 0.0, 0.0, 1.0, 0.0, 0.0, 1.0])] * 3)])
me_skateboard_001 = bpy.data.meshes.new('Skateboard.001')
me_skateboard_001.from_pydata([(-3.0, 0.7857, 1.5), (-3.0, -0.2143, -1.5), (-3.0, -0.2143, 1.5), (-3.0, 0.7857, -1.5), (-2.0, -0.2143, 1.5), (-2.0, -1.214, 0.5), (-2.0, -1.214, 1.5), (-2.0, -0.2143, 0.5), (-2.0, -0.2143, -0.5), (-2.0, -1.214, -1.5), (-2.0, -1.214, -0.5), (-2.0, -0.2143, -1.5), (1.0, -0.2143, 1.5), (1.0, -1.214, 0.5), (1.0, -1.214, 1.5), (1.0, -0.2143, 0.5), (1.0, -0.2143, -0.5), (1.0, -1.214, -1.5), (1.0, -1.214, -0.5), (1.0, -0.2143, -1.5), (-1.0, -1.214, 1.5), (-1.0, -1.214, 0.5), (-1.0, -0.2143, 1.5), (-1.0, -0.2143, 0.5), (-1.0, -1.214, -0.5), (-1.0, -1.214, -1.5), (-1.0, -0.2143, -0.5), (-1.0, -0.2143, -1.5), (2.0, -1.214, 1.5), (2.0, -1.214, 0.5), (2.0, -0.2143, 1.5), (2.0, -0.2143, 0.5), (2.0, -1.214, -0.5), (2.0, -1.214, -1.5), (2.0, -0.2143, -0.5), (2.0, -0.2143, -1.5), (3.0, -0.2143, 1.5), (3.0, -0.2143, -1.5), (3.0, 0.7857, 1.5), (3.0, 0.7857, -1.5)], [], [(0, 1, 2), (3, 1, 0), (4, 5, 6), (7, 5, 4), (8, 9, 10), (11, 9, 8), (12, 13, 14), (15, 13, 12), (16, 17, 18), (19, 17, 16), (20, 21, 22), (22, 21, 23), (24, 25, 26), (26, 25, 27), (28, 29, 30), (30, 29, 31), (32, 33, 34), (34, 33, 35), (36, 37, 38), (38, 37, 39), (4, 0, 2), (20, 4, 6), (22, 0, 4), (22, 4, 20), (12, 0, 22), (28, 12, 14), (30, 0, 12), (30, 12, 28), (36, 0, 30), (38, 0, 36), (24, 8, 10), (26, 8, 24), (32, 16, 18), (34, 16, 32), (5, 7, 21), (21, 7, 23), (13, 15, 29), (29, 15, 31), (1, 3, 11), (9, 11, 25), (11, 3, 27), (25, 11, 27), (27, 3, 19), (17, 19, 33), (19, 3, 35), (33, 19, 35), (35, 3, 37), (37, 3, 39), (5, 20, 6), (21, 20, 5), (13, 28, 14), (29, 28, 13), (9, 24, 10), (25, 24, 9), (17, 32, 18), (33, 32, 17), (7, 4, 2), (23, 12, 22), (15, 12, 23), (31, 36, 30), (8, 15, 23), (8, 31, 15), (8, 7, 2), (8, 23, 7), (26, 31, 8), (16, 31, 26), (34, 36, 31), (34, 31, 16), (1, 8, 2), (11, 8, 1), (27, 16, 26), (19, 16, 27), (35, 36, 34), (37, 36, 35), (0, 38, 3), (3, 38, 39)])
me_skateboard_001.polygons.foreach_set('use_smooth', [True] * 76)
_uv = me_skateboard_001.uv_layers.new(name='UVMap')
_uv.uv.foreach_set('vector', [0.9863, 0.5, 0.9863, 0.5, 0.9863, 0.5, 0.9863, 0.5, 0.9863, 0.5, 0.9863, 0.5, 0.9707, 0.5, 0.9707, 0.5, 0.9707, 0.5, 0.9707, 0.5, 0.9707, 0.5, 0.9707, 0.5, 0.9707, 0.5, 0.9707, 0.5, 0.9707, 0.5, 0.9707, 0.5, 0.9707, 0.5, 0.9707, 0.5, 0.9707, 0.5, 0.9707, 0.5, 0.9707, 0.5, 0.9707, 0.5, 0.9707, 0.5, 0.9707, 0.5, 0.9707, 0.5, 0.9707, 0.5, 0.9707, 0.5, 0.9707, 0.5, 0.9707, 0.5, 0.9707, 0.5, 0.9707, 0.5, 0.9707, 0.5, 0.9707, 0.5, 0.9707, 0.5, 0.9707, 0.5, 0.9707, 0.5, 0.9707, 0.5, 0.9707, 0.5, 0.9707, 0.5, 0.9707, 0.5, 0.9707, 0.5, 0.9707, 0.5, 0.9707, 0.5, 0.9707, 0.5, 0.9707, 0.5, 0.9707, 0.5, 0.9707, 0.5, 0.9707, 0.5, 0.9707, 0.5, 0.9707, 0.5, 0.9707, 0.5, 0.9707, 0.5, 0.9707, 0.5, 0.9707, 0.5, 0.9863, 0.5, 0.9863, 0.5, 0.9863, 0.5, 0.9863, 0.5, 0.9863, 0.5, 0.9863, 0.5, 0.9863, 0.5, 0.9863, 0.5, 0.9863, 0.5, 0.9707, 0.5, 0.9707, 0.5, 0.9707, 0.5, 0.9863, 0.5, 0.9863, 0.5, 0.9863, 0.5, 0.9707, 0.5, 0.9707, 0.5, 0.9707, 0.5, 0.9863, 0.5, 0.9863, 0.5, 0.9863, 0.5, 0.9707, 0.5, 0.9707, 0.5, 0.9707, 0.5, 0.9863, 0.5, 0.9863, 0.5, 0.9863, 0.5, 0.9707, 0.5, 0.9707, 0.5, 0.9707, 0.5, 0.9863, 0.5, 0.9863, 0.5, 0.9863, 0.5, 0.9863, 0.5, 0.9863, 0.5, 0.9863, 0.5, 0.9707, 0.5, 0.9707, 0.5, 0.9707, 0.5, 0.9707, 0.5, 0.9707, 0.5, 0.9707, 0.5, 0.9707, 0.5, 0.9707, 0.5, 0.9707, 0.5, 0.9707, 0.5, 0.9707, 0.5, 0.9707, 0.5, 0.9707, 0.5, 0.9707, 0.5, 0.9707, 0.5, 0.9707, 0.5, 0.9707, 0.5, 0.9707, 0.5, 0.9707, 0.5, 0.9707, 0.5, 0.9707, 0.5, 0.9707, 0.5, 0.9707, 0.5, 0.9707, 0.5, 0.9863, 0.5, 0.9863, 0.5, 0.9863, 0.5, 0.9707, 0.5, 0.9707, 0.5, 0.9707, 0.5, 0.9863, 0.5, 0.9863, 0.5, 0.9863, 0.5, 0.9707, 0.5, 0.9707, 0.5, 0.9707, 0.5, 0.9863, 0.5, 0.9863, 0.5, 0.9863, 0.5, 0.9707, 0.5, 0.9707, 0.5, 0.9707, 0.5, 0.9863, 0.5, 0.9863, 0.5, 0.9863, 0.5, 0.9707, 0.5, 0.9707, 0.5, 0.9707, 0.5, 0.9863, 0.5, 0.9863, 0.5, 0.9863, 0.5, 0.9863, 0.5, 0.9863, 0.5, 0.9863, 0.5, 0.9707, 0.5, 0.9707, 0.5, 0.9707, 0.5, 0.9707, 0.5, 0.9707, 0.5, 0.9707, 0.5, 0.9707, 0.5, 0.9707, 0.5, 0.9707, 0.5, 0.9707, 0.5, 0.9707, 0.5, 0.9707, 0.5, 0.9707, 0.5, 0.9707, 0.5, 0.9707, 0.5, 0.9707, 0.5, 0.9707, 0.5, 0.9707, 0.5, 0.9707, 0.5, 0.9707, 0.5, 0.9707, 0.5, 0.9707, 0.5, 0.9707, 0.5, 0.9707, 0.5, 0.9863, 0.5, 0.9863, 0.5, 0.9863, 0.5, 0.9863, 0.5, 0.9863, 0.5, 0.9863, 0.5, 0.9863, 0.5, 0.9863, 0.5, 0.9863, 0.5, 0.9863, 0.5, 0.9863, 0.5, 0.9863, 0.5, 0.9863, 0.5, 0.9863, 0.5, 0.9863, 0.5, 0.9863, 0.5, 0.9863, 0.5, 0.9863, 0.5, 0.9863, 0.5, 0.9863, 0.5, 0.9863, 0.5, 0.9863, 0.5, 0.9863, 0.5, 0.9863, 0.5, 0.9863, 0.5, 0.9863, 0.5, 0.9863, 0.5, 0.9863, 0.5, 0.9863, 0.5, 0.9863, 0.5, 0.9863, 0.5, 0.9863, 0.5, 0.9863, 0.5, 0.9863, 0.5, 0.9863, 0.5, 0.9863, 0.5, 0.9863, 0.5, 0.9863, 0.5, 0.9863, 0.5, 0.9863, 0.5, 0.9863, 0.5, 0.9863, 0.5, 0.9863, 0.5, 0.9863, 0.5, 0.9863, 0.5, 0.9863, 0.5, 0.9863, 0.5, 0.9863, 0.5, 0.9863, 0.5, 0.9863, 0.5, 0.9863, 0.5, 0.9863, 0.5, 0.9863, 0.5, 0.9863, 0.5, 0.9863, 0.5, 0.9863, 0.5, 0.9863, 0.5, 0.9863, 0.5, 0.9863, 0.5, 0.9863, 0.5])
me_skateboard_001.materials.append(mat_palette_002)
me_skateboard_001.use_remesh_preserve_volume = False
me_skateboard_001.use_remesh_preserve_attributes = False
me_skateboard_001.use_mirror_vertex_groups = False
me_skateboard_001.update()
me_skateboard_001.normals_split_custom_set([tuple(v) for v in zip(*[iter([-0.5773, 0.5774, 0.5773, -0.5773, -0.5774, -0.5773, -0.5774, -0.5773, 0.5774, -0.5774, 0.5774, -0.5773, -0.5773, -0.5774, -0.5773, -0.5773, 0.5774, 0.5773, -0.3015, -0.3015, 0.9045, -0.5774, -0.5774, -0.5773, -0.5774, -0.5774, 0.5774, -0.3015, -0.9045, -0.3015, -0.5774, -0.5774, -0.5773, -0.3015, -0.3015, 0.9045, -0.3015, -0.9045, 0.3015, -0.5774, -0.5774, -0.5773, -0.5774, -0.5774, 0.5774, -0.3015, -0.3015, -0.9045, -0.5774, -0.5774, -0.5773, -0.3015, -0.9045, 0.3015, -0.3015, -0.3015, 0.9045, -0.5774, -0.5774, -0.5773, -0.5774, -0.5774, 0.5774, -0.3015, -0.9045, -0.3015, -0.5774, -0.5774, -0.5773, -0.3015, -0.3015, 0.9045, -0.3015, -0.9045, 0.3015, -0.5774, -0.5774, -0.5773, -0.5774, -0.5774, 0.5774, -0.3015, -0.3015, -0.9045, -0.5774, -0.5774, -0.5773, -0.3015, -0.9045, 0.3015, 0.5773, -0.5774, 0.5774, 0.5774, -0.5773, -0.5774, 0.3015, -0.3015, 0.9045, 0.3015, -0.3015, 0.9045, 0.5774, -0.5773, -0.5774, 0.3015, -0.9045, -0.3015, 0.5773, -0.5774, 0.5774, 0.5774, -0.5773, -0.5774, 0.3015, -0.9045, 0.3015, 0.3015, -0.9045, 0.3015, 0.5774, -0.5773, -0.5774, 0.3015, -0.3015, -0.9045, 0.5773, -0.5774, 0.5774, 0.5774, -0.5773, -0.5774, 0.3015, -0.3015, 0.9045, 0.3015, -0.3015, 0.9045, 0.5774, -0.5773, -0.5774, 0.3015, -0.9045, -0.3015, 0.5773, -0.5774, 0.5774, 0.5774, -0.5773, -0.5774, 0.3015, -0.9045, 0.3015, 0.3015, -0.9045, 0.3015, 0.5774, -0.5773, -0.5774, 0.3015, -0.3015, -0.9045, 0.5774, -0.5773, 0.5774, 0.5773, -0.5774, -0.5774, 0.5773, 0.5773, 0.5774, 0.5773, 0.5773, 0.5774, 0.5773, -0.5774, -0.5774, 0.5774, 0.5774, -0.5774, -0.3015, -0.3015, 0.9045, -0.5773, 0.5774, 0.5773, -0.5774, -0.5773, 0.5774, 0.5773, -0.5774, 0.5774, -0.3015, -0.3015, 0.9045, -0.5774, -0.5774, 0.5774, 0.3015, -0.3015, 0.9045, -0.5773, 0.5774, 0.5773, -0.3015, -0.3015, 0.9045, 0.3015, -0.3015, 0.9045, -0.3015, -0.3015, 0.9045, 0.5773, -0.5774, 0.5774, -0.3015, -0.3015, 0.9045, -0.5773, 0.5774, 0.5773, 0.3015, -0.3015, 0.9045, 0.5773, -0.5774, 0.5774, -0.3015, -0.3015, 0.9045, -0.5774, -0.5774, 0.5774, 0.3015, -0.3015, 0.9045, -0.5773, 0.5774, 0.5773, -0.3015, -0.3015, 0.9045, 0.3015, -0.3015, 0.9045, -0.3015, -0.3015, 0.9045, 0.5773, -0.5774, 0.5774, 0.5774, -0.5773, 0.5774, -0.5773, 0.5774, 0.5773, 0.3015, -0.3015, 0.9045, 0.5773, 0.5773, 0.5774, -0.5773, 0.5774, 0.5773, 0.5774, -0.5773, 0.5774, 0.5773, -0.5774, 0.5774, -0.3015, -0.9045, 0.3015, -0.5774, -0.5774, 0.5774, 0.3015, -0.9045, 0.3015, -0.3015, -0.9045, 0.3015, 0.5773, -0.5774, 0.5774, 0.5773, -0.5774, 0.5774, -0.3015, -0.9045, 0.3015, -0.5774, -0.5774, 0.5774, 0.3015, -0.9045, 0.3015, -0.3015, -0.9045, 0.3015, 0.5773, -0.5774, 0.5774, -0.5774, -0.5774, -0.5773, -0.3015, -0.9045, -0.3015, 0.5774, -0.5773, -0.5774, 0.5774, -0.5773, -0.5774, -0.3015, -0.9045, -0.3015, 0.3015, -0.9045, -0.3015, -0.5774, -0.5774, -0.5773, -0.3015, -0.9045, -0.3015, 0.5774, -0.5773, -0.5774, 0.5774, -0.5773, -0.5774, -0.3015, -0.9045, -0.3015, 0.3015, -0.9045, -0.3015, -0.5773, -0.5774, -0.5773, -0.5774, 0.5774, -0.5773, -0.3015, -0.3015, -0.9045, -0.5774, -0.5774, -0.5773, -0.3015, -0.3015, -0.9045, 0.5774, -0.5773, -0.5774, -0.3015, -0.3015, -0.9045, -0.5774, 0.5774, -0.5773, 0.3015, -0.3015, -0.9045, 0.5774, -0.5773, -0.5774, -0.3015, -0.3015, -0.9045, 0.3015, -0.3015, -0.9045, 0.3015, -0.3015, -0.9045, -0.5774, 0.5774, -0.5773, -0.3015, -0.3015, -0.9045, -0.5774, -0.5774, -0.5773, -0.3015, -0.3015, -0.9045, 0.5774, -0.5773, -0.5774, -0.3015, -0.3015, -0.9045, -0.5774, 0.5774, -0.5773, 0.3015, -0.3015, -0.9045, 0.5774, -0.5773, -0.5774, -0.3015, -0.3015, -0.9045, 0.3015, -0.3015, -0.9045, 0.3015, -0.3015, -0.9045, -0.5774, 0.5774, -0.5773, 0.5773, -0.5774, -0.5774, 0.5773, -0.5774, -0.5774, -0.5774, 0.5774, -0.5773, 0.5774, 0.5774, -0.5774, -0.5774, -0.5774, -0.5773, 0.5773, -0.5774, 0.5774, -0.5774, -0.5774, 0.5774, 0.5774, -0.5773, -0.5774, 0.5773, -0.5774, 0.5774, -0.5774, -0.5774, -0.5773, -0.5774, -0.5774, -0.5773, 0.5773, -0.5774, 0.5774, -0.5774, -0.5774, 0.5774, 0.5774, -0.5773, -0.5774, 0.5773, -0.5774, 0.5774, -0.5774, -0.5774, -0.5773, -0.5774, -0.5774, -0.5773, 0.5773, -0.5774, 0.5774, -0.5774, -0.5774, 0.5774, 0.5774, -0.5773, -0.5774, 0.5773, -0.5774, 0.5774, -0.5774, -0.5774, -0.5773, -0.5774, -0.5774, -0.5773, 0.5773, -0.5774, 0.5774, -0.5774, -0.5774, 0.5774, 0.5774, -0.5773, -0.5774, 0.5773, -0.5774, 0.5774, -0.5774, -0.5774, -0.5773, -0.3015, -0.9045, -0.3015, -0.3015, -0.3015, 0.9045, -0.5774, -0.5773, 0.5774, 0.3015, -0.9045, -0.3015, -0.3015, -0.3015, 0.9045, 0.3015, -0.3015, 0.9045, -0.3015, -0.9045, -0.3015, -0.3015, -0.3015, 0.9045, 0.3015, -0.9045, -0.3015, 0.3015, -0.9045, -0.3015, 0.5774, -0.5773, 0.5774, 0.3015, -0.3015, 0.9045, -0.3015, -0.9045, 0.3015, -0.3015, -0.9045, -0.3015, 0.3015, -0.9045, -0.3015, -0.3015, -0.9045, 0.3015, 0.3015, -0.9045, -0.3015, -0.3015, -0.9045, -0.3015, -0.3015, -0.9045, 0.3015, -0.3015, -0.9045, -0.3015, -0.5774, -0.5773, 0.5774, -0.3015, -0.9045, 0.3015, 0.3015, -0.9045, -0.3015, -0.3015, -0.9045, -0.3015, 0.3015, -0.9045, 0.3015, 0.3015, -0.9045, -0.3015, -0.3015, -0.9045, 0.3015, -0.3015, -0.9045, 0.3015, 0.3015, -0.9045, -0.3015, 0.3015, -0.9045, 0.3015, 0.3015, -0.9045, 0.3015, 0.5774, -0.5773, 0.5774, 0.3015, -0.9045, -0.3015, 0.3015, -0.9045, 0.3015, 0.3015, -0.9045, -0.3015, -0.3015, -0.9045, 0.3015, -0.5773, -0.5774, -0.5773, -0.3015, -0.9045, 0.3015, -0.5774, -0.5773, 0.5774, -0.3015, -0.3015, -0.9045, -0.3015, -0.9045, 0.3015, -0.5773, -0.5774, -0.5773, 0.3015, -0.3015, -0.9045, -0.3015, -0.9045, 0.3015, 0.3015, -0.9045, 0.3015, -0.3015, -0.3015, -0.9045, -0.3015, -0.9045, 0.3015, 0.3015, -0.3015, -0.9045, 0.3015, -0.3015, -0.9045, 0.5774, -0.5773, 0.5774, 0.3015, -0.9045, 0.3015, 0.5773, -0.5774, -0.5774, 0.5774, -0.5773, 0.5774, 0.3015, -0.3015, -0.9045, -0.5773, 0.5774, 0.5773, 0.5773, 0.5773, 0.5774, -0.5774, 0.5774, -0.5773, -0.5774, 0.5774, -0.5773, 0.5773, 0.5773, 0.5774, 0.5774, 0.5774, -0.5774])] * 3)])
arm_armature = bpy.data.armatures.new('Armature')  # bones are not reproduced

# ---- objects
ob_armature = bpy.data.objects.new('Armature', arm_armature)
ob_damon3_001 = bpy.data.objects.new('Damon3.001', me_damon3_001)
ob_damon3 = bpy.data.objects.new('Damon3', me_damon3)
ob_lamp = bpy.data.objects.new('Lamp', light_lamp)
ob_camera = bpy.data.objects.new('Camera', cam_camera)
ob_skateboard_001 = bpy.data.objects.new('Skateboard.001', me_skateboard_001)

# ---- transforms, parenting, visibility, modifiers, constraints
ob_armature.location = (0.0, 0.0, 0.0)
ob_armature.scale = (5.0, 5.0, 5.0)
ob_armature.lineart.crease_threshold = 0.0
ob_damon3_001.parent = ob_armature
ob_damon3_001.matrix_parent_inverse = Matrix(((0.2, 0.0, 0.0, 0.0), (0.0, 0.2, 0.0, 0.0), (0.0, 0.0, 0.2, 0.0), (0.0, 0.0, 0.0, 1.0)))
ob_damon3_001.location = (0.0, 0.0, 0.0)
ob_damon3_001.rotation_euler = (1.571, -0.0, 0.0)
ob_damon3_001.lineart.crease_threshold = 0.0
_vg = ob_damon3_001.vertex_groups.new(name='Head')
for _i, _w in zip([0, 1, 2, 3, 4, 5, 6, 7, 8, 9, 10, 11, 12, 13, 14, 15, 16, 17, 18, 19, 20, 21, 22, 23, 24, 25, 26, 27, 28, 29, 30, 31, 32, 33, 34, 35, 36, 37, 38, 39, 40, 41, 42, 43, 44, 45, 46, 47, 48, 49, 50, 51, 52, 53, 54, 55, 56, 57, 58, 59, 60, 61, 62, 63, 64, 65, 66, 67, 68, 69, 70, 71, 72, 73, 74, 75, 76, 77, 78, 79, 80, 81, 82, 83, 84, 85, 86, 87, 88, 89, 90, 91, 92, 93, 94, 95, 96, 97, 98, 99, 100, 101, 102, 103, 104, 105, 106, 107, 108, 109, 110, 111, 112, 113, 114, 115, 116, 117, 118, 119, 120, 121, 122, 123, 124, 125], [0.8332, 0.7323, 0.7374, 0.8256, 0.6805, 0.0586, 0.3535, 0.2788, 0.07661, 0.6936, 0.7034, 0.6506, 0.8788, 0.8761, 0.8719, 0.8578, 0.9402, 0.9557, 0.1711, 0.06044, 0.07842, 0.2576, 0.4493, 0.2982, 0.6314, 0.6137, 0.1575, 0.05412, 0.1056, 0.363, 0.3363, 0.05778, 0.6809, 0.0805, 0.4423, 0.7158, 0.7445, 0.7043, 0.8778, 0.8881, 0.8967, 0.8272, 0.9077, 0.9392, 0.9562, 0.9663, 0.9451, 0.7799, 0.7825, 0.8718, 0.8764, 0.8651, 0.9396, 0.9441, 0.5268, 0.7083, 0.5144, 0.6894, 0.9396, 0.9396, 0.9441, 0.9441, 0.7445, 0.7445, 0.7043, 0.7043, 0.3363, 0.3363, 0.05778, 0.0805, 0.6809, 0.8778, 0.9392, 0.9392, 0.9562, 0.9562, 0.8651, 0.8272, 0.0586, 0.07661, 0.6805, 0.3535, 0.3535, 0.7825, 0.7825, 0.2788, 0.2788, 0.9557, 0.9557, 0.7034, 0.7034, 0.6506, 0.6506, 0.8718, 0.8718, 0.8764, 0.8764, 0.4423, 0.4423, 0.8788, 0.9402, 0.9402, 0.8578, 0.8578, 0.9451, 0.9451, 0.7323, 0.7323, 0.8256, 0.8256, 0.8719, 0.8719, 0.7799, 0.7799, 0.8967, 0.8967, 0.9077, 0.9077, 0.8332, 0.8332, 0.7374, 0.7374, 0.9663, 0.9663, 0.2982, 0.6137]): _vg.add([_i], _w, 'REPLACE')
_vg = ob_damon3_001.vertex_groups.new(name='Left Shoulder')
for _i, _w in zip([0, 1, 4, 5, 6, 7, 8, 9, 10, 11, 13, 14, 18, 19, 20, 21, 22, 23, 24, 25, 26, 27, 28, 29, 30, 31, 32, 33, 34, 35, 36, 37, 38, 39, 40, 41, 47, 48, 49, 50, 51, 54, 55, 56, 57, 62, 63, 64, 65, 66, 67, 68, 69, 70, 71, 76, 77, 78, 79, 80, 81, 82, 83, 84, 85, 86, 89, 90, 91, 92, 93, 94, 95, 96, 97, 98, 106, 107, 110, 111, 112, 113, 114, 115, 118, 119, 124, 125], [0.0, 0.0, 0.0, 0.0, 0.0, 0.0, 0.0, 0.0, 0.0, 0.0, 0.0, 0.0, 0.0, 0.0, 0.0, 0.0, 0.0, 0.0, 0.0, 0.0, 0.0, 0.0, 0.04899, 0.0, 0.0, 0.0, 0.0, 0.0, 0.0, 0.0708, 0.0, 0.0, 0.01089, 0.003856, 0.0, 0.01854, 0.0, 0.0, 0.007036, 0.0, 0.005262, 0.0, 0.0, 0.0, 0.0, 0.0, 0.0, 0.0, 0.0, 0.0, 0.0, 0.0, 0.0, 0.0, 0.01089, 0.005262, 0.01854, 0.0, 0.0, 0.0, 0.0, 0.0, 0.0, 0.0, 0.0, 0.0, 0.0, 0.0, 0.0, 0.0, 0.007036, 0.007036, 0.0, 0.0, 0.0, 0.0, 0.0, 0.0, 0.0, 0.0, 0.0, 0.0, 0.0, 0.0, 0.0, 0.0, 0.0, 0.0]): _vg.add([_i], _w, 'REPLACE')
_vg = ob_damon3_001.vertex_groups.new(name='Left Arm')
for _i, _w in zip([0, 1, 2, 3, 4, 5, 6, 7, 8, 9, 10, 11, 12, 13, 14, 15, 16, 17, 18, 19, 20, 21, 22, 23, 24, 25, 26, 27, 28, 29, 30, 31, 32, 33, 34, 35, 36, 37, 38, 39, 40, 41, 42, 43, 46, 47, 48, 49, 50, 51, 52, 53, 54, 55, 56, 57, 58, 59, 60, 61, 62, 63, 64, 65, 66, 67, 68, 69, 70, 71, 72, 73, 76, 77, 78, 79, 80, 81, 82, 83, 84, 85, 86, 87, 88, 89, 90, 91, 92, 93, 94, 95, 96, 97, 98, 99, 100, 101, 102, 103, 104, 105, 106, 107, 108, 109, 110, 111, 112, 113, 114, 115, 116, 117, 118, 119, 120, 121, 124, 125], [0.0, 0.0, 0.0, 0.0, 0.0, 0.0, 0.0, 0.0, 0.0, 0.0, 0.0, 0.0, 0.0, 0.0, 0.0, 0.0, 0.0, 0.0, 0.0, 0.0, 0.0, 0.0, 0.0, 0.0, 0.0, 0.0, 0.0, 0.0, 0.0, 0.0, 0.0, 0.0, 0.0, 0.0, 0.0, 0.0, 0.0, 0.0, 0.0, 0.0, 0.0, 0.0, 0.0, 0.008986, 0.01053, 0.0, 0.0, 0.0, 0.0, 0.0, 0.01902, 0.01396, 0.0, 0.0, 0.0, 0.0, 0.01902, 0.01902, 0.01396, 0.01396, 0.0, 0.0, 0.0, 0.0, 0.0, 0.0, 0.0, 0.0, 0.0, 0.0, 0.008986, 0.008986, 0.0, 0.0, 0.0, 0.0, 0.0, 0.0, 0.0, 0.0, 0.0, 0.0, 0.0, 0.0, 0.0, 0.0, 0.0, 0.0, 0.0, 0.0, 0.0, 0.0, 0.0, 0.0, 0.0, 0.0, 0.0, 0.0, 0.0, 0.0, 0.01053, 0.01053, 0.0, 0.0, 0.0, 0.0, 0.0, 0.0, 0.0, 0.0, 0.0, 0.0, 0.0, 0.0, 0.0, 0.0, 0.0, 0.0, 0.0, 0.0]): _vg.add([_i], _w, 'REPLACE')
_vg = ob_damon3_001.vertex_groups.new(name='Right Shoulder')
for _i, _w in zip([0, 1, 2, 3, 4, 5, 6, 7, 8, 9, 10, 11, 12, 13, 14, 15, 17, 18, 19, 20, 21, 22, 23, 24, 25, 26, 27, 28, 29, 33, 34, 37, 41, 46, 48, 54, 55, 64, 65, 69, 77, 78, 79, 80, 81, 82, 83, 84, 85, 86, 87, 88, 89, 90, 91, 92, 97, 98, 99, 102, 103, 104, 105, 106, 107, 108, 109, 110, 111, 118, 119, 120, 121, 124, 125], [0.0, 0.0, 0.0, 0.0, 0.0, 0.0, 0.02988, 0.0, 0.0, 0.0, 0.0, 0.0, 0.003914, 0.01715, 0.0, 0.0, 0.0, 0.0, 0.0, 0.0, 0.0, 0.0, 0.0, 0.0, 0.0, 0.00739, 0.0, 0.0, 0.0, 0.0, 0.0, 0.001561, 0.0, 0.0, 0.0, 0.0, 0.0, 0.001561, 0.001561, 0.0, 0.0, 0.0, 0.0, 0.0, 0.02988, 0.02988, 0.0, 0.0, 0.0, 0.0, 0.0, 0.0, 0.0, 0.0, 0.0, 0.0, 0.0, 0.0, 0.003914, 0.0, 0.0, 0.0, 0.0, 0.0, 0.0, 0.0, 0.0, 0.0, 0.0, 0.0, 0.0, 0.0, 0.0, 0.0, 0.0]): _vg.add([_i], _w, 'REPLACE')
_vg = ob_damon3_001.vertex_groups.new(name='Right Arm')
for _i, _w in zip([0, 1, 2, 3, 4, 5, 6, 7, 8, 9, 10, 11, 12, 13, 14, 15, 16, 17, 18, 19, 20, 21, 22, 23, 24, 25, 26, 27, 28, 29, 34, 35, 36, 39, 40, 43, 44, 54, 55, 56, 57, 62, 63, 72, 73, 74, 75, 78, 79, 80, 81, 82, 85, 86, 87, 88, 89, 90, 91, 92, 97, 98, 99, 100, 101, 102, 103, 106, 107, 108, 109, 110, 111, 114, 115, 118, 119, 120, 121, 124, 125], [0.0, 0.0, 0.0, 0.0, 0.0, 0.0, 0.0, 0.0, 0.0, 0.0, 0.0, 0.0, 0.0, 0.0, 0.0, 0.0, 0.0, 0.0, 0.0, 0.0, 0.0, 0.0, 0.0, 0.0, 0.0, 0.0, 0.0, 0.0, 0.0, 0.0, 0.0, 0.0, 0.0, 0.0, 0.0, 0.0, 0.0, 0.0, 0.0, 0.0, 0.0, 0.0, 0.0, 0.0, 0.0, 0.0, 0.0, 0.0, 0.0, 0.0, 0.0, 0.0, 0.0, 0.0, 0.0, 0.0, 0.0, 0.0, 0.0, 0.0, 0.0, 0.0, 0.0, 0.0, 0.0, 0.0, 0.0, 0.0, 0.0, 0.0, 0.0, 0.0, 0.0, 0.0, 0.0, 0.0, 0.0, 0.0, 0.0, 0.0, 0.0]): _vg.add([_i], _w, 'REPLACE')
_vg = ob_damon3_001.vertex_groups.new(name='Spine')
for _i, _w in zip([1, 2, 3, 4, 5, 6, 7, 8, 10, 15, 17, 18, 19, 24, 25, 26, 27, 29, 30, 31, 32, 36, 37, 40, 41, 45, 46, 47, 48, 49, 51, 53, 54, 55, 56, 57, 60, 61, 62, 63, 64, 65, 66, 67, 68, 70, 76, 77, 78, 79, 80, 81, 82, 83, 84, 85, 86, 87, 88, 89, 90, 93, 94, 102, 103, 104, 105, 106, 107, 108, 109, 112, 113, 114, 115, 120, 121, 122, 123, 125], [0.0, 0.0, 0.0, 0.0, 0.0, 0.0, 0.0, 0.0, 0.0, 0.0, 0.0, 0.0, 0.0, 0.0677, 0.01278, 0.0, 0.0, 0.01191, 0.0, 0.0, 0.0, 0.0, 0.0, 0.0, 0.0, 0.0, 0.0, 0.0, 0.0, 0.0, 0.0, 0.0, 0.0, 0.0, 0.0, 0.0, 0.0, 0.0, 0.0, 0.0, 0.0, 0.0, 0.0, 0.0, 0.0, 0.0, 0.0, 0.0, 0.0, 0.0, 0.0, 0.0, 0.0, 0.0, 0.0, 0.0, 0.0, 0.0, 0.0, 0.0, 0.0, 0.0, 0.0, 0.0, 0.0, 0.0, 0.0, 0.0, 0.0, 0.0, 0.0, 0.0, 0.0, 0.0, 0.0, 0.0, 0.0, 0.0, 0.0, 0.01278]): _vg.add([_i], _w, 'REPLACE')
_vg = ob_damon3_001.vertex_groups.new(name='Left Hip')
_vg = ob_damon3_001.vertex_groups.new(name='Left Thigh')
_vg = ob_damon3_001.vertex_groups.new(name='Left Leg')
_vg = ob_damon3_001.vertex_groups.new(name='Right Hip')
for _i, _w in zip([21, 22, 23, 124], [0.01748, 0.05753, 0.02824, 0.02824]): _vg.add([_i], _w, 'REPLACE')
_vg = ob_damon3_001.vertex_groups.new(name='Right Thigh')
_vg = ob_damon3_001.vertex_groups.new(name='Right Leg')
for _i, _w in zip([30, 32, 36, 37, 40, 47, 48, 49, 56, 57, 62, 63, 64, 65, 66, 67, 70, 83, 84, 93, 94, 112, 113, 114, 115], [0.0, 0.0, 0.0, 0.0, 0.0, 0.0, 0.0, 0.0, 0.0, 0.0, 0.0, 0.0, 0.0, 0.0, 0.0, 0.0, 0.0, 0.0, 0.0, 0.0, 0.0, 0.0, 0.0, 0.0, 0.0]): _vg.add([_i], _w, 'REPLACE')
_m = ob_damon3_001.modifiers.new('Armature', 'ARMATURE')
_m.object = ob_armature
ob_damon3.parent = ob_armature
ob_damon3.matrix_parent_inverse = Matrix(((0.2, 0.0, 0.0, 0.0), (0.0, 0.2, 0.0, 0.0), (0.0, 0.0, 0.2, 0.0), (0.0, 0.0, 0.0, 1.0)))
ob_damon3.location = (0.0, 0.0, 0.0)
ob_damon3.rotation_euler = (1.571, -0.0, 0.0)
ob_damon3.lineart.crease_threshold = 0.0
_vg = ob_damon3.vertex_groups.new(name='Head')
_vg = ob_damon3.vertex_groups.new(name='Left Shoulder')
for _i, _w in zip([5, 6, 8, 12, 14, 15, 16, 17, 18, 19, 20, 21, 26, 27, 28, 30, 31, 32, 33, 36, 38, 39, 40, 41, 42, 43, 44, 45, 46, 47, 50, 51, 52, 53, 54, 55, 59, 62, 63], [0.0, 0.0, 0.0, 0.0, 0.03746, 0.0, 0.0, 0.0, 0.1155, 0.06669, 0.01591, 0.03816, 0.0, 0.0, 0.0, 0.0, 0.06218, 0.0, 0.0, 0.0, 0.0, 0.2763, 0.04972, 0.3133, 0.2516, 0.2867, 0.2333, 0.1463, 0.0, 0.0, 0.0, 0.0, 0.0, 0.0, 0.0, 0.1643, 0.0, 0.0, 0.0]): _vg.add([_i], _w, 'REPLACE')
_vg = ob_damon3.vertex_groups.new(name='Left Arm')
for _i, _w in zip([39, 41, 42, 43, 44, 46, 47, 58, 59, 63], [0.05559, 0.03274, 0.02482, 0.1549, 0.07687, 0.9959, 1.0, 0.008889, 0.02761, 0.007551]): _vg.add([_i], _w, 'REPLACE')
_vg = ob_damon3.vertex_groups.new(name='Right Shoulder')
for _i, _w in zip([4, 5, 6, 7, 8, 9, 10, 11, 12, 13, 14, 15, 16, 17, 18, 19, 20, 21, 22, 23, 24, 25, 26, 27, 28, 29, 30, 31, 32, 33, 34, 35, 36, 37, 38, 39, 40, 41, 42, 43, 44, 45, 46, 47, 52, 53, 54, 55, 61, 62], [0.08758, 0.1063, 0.0, 0.0, 0.0, 0.0, 0.1874, 0.04133, 0.0, 0.07789, 0.04893, 0.2781, 0.2023, 0.1657, 0.0, 0.0, 0.0, 0.0, 0.0, 0.0, 0.0, 0.0, 0.0, 0.0, 0.0, 0.0, 0.0, 0.0, 0.0, 0.0, 0.0, 0.0, 0.0, 0.0, 0.0, 0.0, 0.0, 0.0, 0.02779, 0.0, 0.0, 0.0, 0.0, 0.0, 0.0, 0.02299, 0.0, 0.0, 0.0, 0.0]): _vg.add([_i], _w, 'REPLACE')
_vg = ob_damon3.vertex_groups.new(name='Right Arm')
for _i, _w in zip([4, 5, 10, 13, 14, 15, 16, 56, 57, 61], [0.9776, 1.0, 0.04926, 0.03646, 0.00112, 0.1366, 0.07839, 0.008455, 0.02921, 0.006589]): _vg.add([_i], _w, 'REPLACE')
_vg = ob_damon3.vertex_groups.new(name='Spine')
for _i, _w in zip([11, 12, 14, 17, 18, 19, 20, 21, 30, 31, 32, 33, 38, 40, 42, 45, 52, 53, 54, 55], [0.1541, 0.1571, 0.08573, 0.09801, 0.3905, 0.6016, 0.6359, 0.4338, 0.6272, 0.5997, 0.3932, 0.4584, 0.1237, 0.1523, 0.1018, 0.107, 0.6698, 0.4477, 0.5947, 0.3142]): _vg.add([_i], _w, 'REPLACE')
_vg = ob_damon3.vertex_groups.new(name='Left Hip')
for _i, _w in zip([12, 20, 22, 23, 24, 25, 28, 29, 36, 37, 38, 40, 52, 54, 55], [0.08451, 0.0004418, 0.773, 0.01526, 0.04381, 0.7311, 0.08695, 0.03101, 0.1373, 0.1512, 0.5904, 0.04479, 0.02615, 0.1161, 0.001458]): _vg.add([_i], _w, 'REPLACE')
_vg = ob_damon3.vertex_groups.new(name='Left Thigh')
for _i, _w in zip([19, 22, 25, 30, 31, 34, 35, 36, 37, 38, 39, 40, 41, 54], [0.04478, 0.1054, 0.1707, 0.2259, 0.1541, 0.04303, 0.01072, 0.7915, 0.8238, 0.2184, 0.00269, 0.7524, 0.03054, 0.03636]): _vg.add([_i], _w, 'REPLACE')
_vg = ob_damon3.vertex_groups.new(name='Left Leg')
for _i, _w in zip([22, 23, 24, 34, 35, 36], [0.0139, 0.9527, 0.9333, 0.9351, 0.9598, 0.009209]): _vg.add([_i], _w, 'REPLACE')
_vg = ob_damon3.vertex_groups.new(name='Right Hip')
for _i, _w in zip([6, 9, 11, 12, 13, 19, 20, 22, 25, 26, 27, 28, 29, 31, 38, 56], [0.4478, 0.3493, 0.3567, 0.701, 0.01563, 0.117, 0.1647, 0.05377, 0.0542, 0.02044, 0.009982, 0.6203, 0.8524, 0.04092, 0.08742, 0.005513]): _vg.add([_i], _w, 'REPLACE')
_vg = ob_damon3.vertex_groups.new(name='Right Thigh')
for _i, _w in zip([6, 7, 8, 9, 10, 11, 12, 19, 20, 28, 29, 52], [0.7614, 0.02325, 0.04577, 0.843, 0.02233, 0.5574, 0.1856, 0.02153, 0.05035, 0.2637, 0.06881, 0.06491]): _vg.add([_i], _w, 'REPLACE')
_vg = ob_damon3.vertex_groups.new(name='Right Leg')
for _i, _w in zip([6, 7, 8, 26, 27, 28], [0.01081, 0.9528, 0.9332, 0.9353, 0.9599, 0.01781]): _vg.add([_i], _w, 'REPLACE')
_vg = ob_damon3.vertex_groups.new(name='Left Forearm')
for _i, _w in zip([46, 47, 48, 49, 50, 51, 58, 59, 62, 63], [0.0714, 0.04996, 0.9933, 0.9965, 0.9907, 0.9946, 0.9658, 0.9549, 0.9789, 0.9678]): _vg.add([_i], _w, 'REPLACE')
_vg = ob_damon3.vertex_groups.new(name='Right ForeArm')
for _i, _w in zip([0, 1, 2, 3, 4, 5, 56, 57, 60, 61], [0.9905, 0.9963, 0.9931, 0.9943, 0.0712, 0.05082, 0.966, 0.954, 0.9785, 0.9683]): _vg.add([_i], _w, 'REPLACE')
_m = ob_damon3.modifiers.new('Armature', 'ARMATURE')
_m.object = ob_armature
ob_lamp.location = (4.076, -20.66, 16.08)
ob_lamp.rotation_euler = (0.6503, 0.05522, 1.866)
ob_lamp.lock_rotations_4d = False
ob_lamp.empty_display_type = 'ARROWS'
ob_lamp.color = (0.0, 0.0, 0.0, 0.0)
ob_lamp.lineart.crease_threshold = 0.0
ob_camera.location = (7.481, -6.508, 5.344)
ob_camera.rotation_euler = (1.109, 0.01082, 0.8149)
ob_camera.lock_rotations_4d = False
ob_camera.empty_display_type = 'ARROWS'
ob_camera.color = (0.0, 0.0, 0.0, 0.0)
ob_camera.display_type = 'WIRE'
ob_camera.lineart.crease_threshold = 0.0
ob_skateboard_001.location = (0.0, 0.0, 0.0)
ob_skateboard_001.scale = (0.9, 0.9, 0.9)
ob_skateboard_001.hide_viewport = True
ob_skateboard_001.lineart.crease_threshold = 0.0

# ---- collection membership
col_collection_1.objects.link(ob_armature)
col_collection_1.objects.link(ob_damon3_001)
col_collection_1.objects.link(ob_damon3)
col_collection_1.objects.link(ob_lamp)
col_collection_1.objects.link(ob_camera)
col_collection_1.objects.link(ob_skateboard_001)

# ---- scene / render settings (as saved in the file)
scene.camera = ob_camera
scene.frame_start = 1; scene.frame_end = 100; scene.frame_set(95)
scene.render.engine = 'BLENDER_EEVEE_NEXT'
scene.render.resolution_percentage = 50
scene.render.dither_intensity = 0.0
scene.cycles.use_denoising = False
scene.cycles.samples = 10
scene.cycles.sampling_pattern = 'TABULATED_SOBOL'
scene.cycles.light_sampling_threshold = 0.0
scene.cycles.use_adaptive_sampling = False
scene.cycles.use_light_tree = False
scene.cycles.blur_glossy = 0.0
scene.cycles.pixel_filter_type = 'GAUSSIAN'
scene.cycles.sample_clamp_indirect = 0.0
scene.view_settings.view_transform = 'Standard'
bpy.context.view_layer.update()
